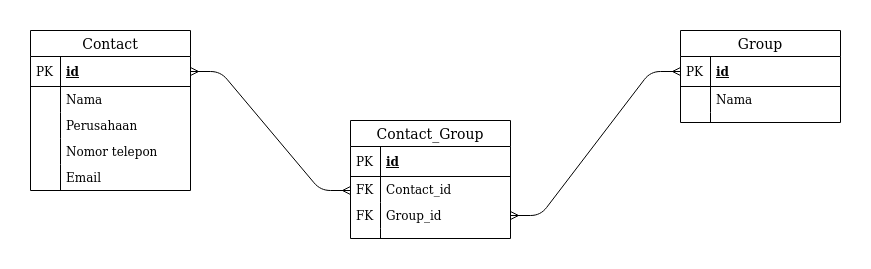

The diagram above was exported from draw.io. Its source (the exported page's mxGraphModel, read from the mxfile embedded in the PNG):
<mxGraphModel dx="1021" dy="535" grid="1" gridSize="10" guides="1" tooltips="1" connect="1" arrows="1" fold="1" page="1" pageScale="1" pageWidth="1100" pageHeight="850" math="0" shadow="0">
  <root>
    <mxCell id="0" />
    <mxCell id="1" parent="0" />
    <mxCell id="3flGb5Y1hFxMo2XGxMzb-1" value="Contact" style="swimlane;fontStyle=0;childLayout=stackLayout;horizontal=1;startSize=26;horizontalStack=0;resizeParent=1;resizeParentMax=0;resizeLast=0;collapsible=1;marginBottom=0;align=center;fontSize=14;" vertex="1" parent="1">
      <mxGeometry x="110" y="90" width="160" height="160" as="geometry" />
    </mxCell>
    <mxCell id="3flGb5Y1hFxMo2XGxMzb-2" value="id" style="shape=partialRectangle;top=0;left=0;right=0;bottom=1;align=left;verticalAlign=middle;fillColor=none;spacingLeft=34;spacingRight=4;overflow=hidden;rotatable=0;points=[[0,0.5],[1,0.5]];portConstraint=eastwest;dropTarget=0;fontStyle=5;fontSize=12;" vertex="1" parent="3flGb5Y1hFxMo2XGxMzb-1">
      <mxGeometry y="26" width="160" height="30" as="geometry" />
    </mxCell>
    <mxCell id="3flGb5Y1hFxMo2XGxMzb-3" value="PK" style="shape=partialRectangle;top=0;left=0;bottom=0;fillColor=none;align=left;verticalAlign=middle;spacingLeft=4;spacingRight=4;overflow=hidden;rotatable=0;points=[];portConstraint=eastwest;part=1;fontSize=12;" vertex="1" connectable="0" parent="3flGb5Y1hFxMo2XGxMzb-2">
      <mxGeometry width="30" height="30" as="geometry" />
    </mxCell>
    <mxCell id="3flGb5Y1hFxMo2XGxMzb-4" value="Nama" style="shape=partialRectangle;top=0;left=0;right=0;bottom=0;align=left;verticalAlign=top;fillColor=none;spacingLeft=34;spacingRight=4;overflow=hidden;rotatable=0;points=[[0,0.5],[1,0.5]];portConstraint=eastwest;dropTarget=0;fontSize=12;" vertex="1" parent="3flGb5Y1hFxMo2XGxMzb-1">
      <mxGeometry y="56" width="160" height="26" as="geometry" />
    </mxCell>
    <mxCell id="3flGb5Y1hFxMo2XGxMzb-5" value="" style="shape=partialRectangle;top=0;left=0;bottom=0;fillColor=none;align=left;verticalAlign=top;spacingLeft=4;spacingRight=4;overflow=hidden;rotatable=0;points=[];portConstraint=eastwest;part=1;fontSize=12;" vertex="1" connectable="0" parent="3flGb5Y1hFxMo2XGxMzb-4">
      <mxGeometry width="30" height="26" as="geometry" />
    </mxCell>
    <mxCell id="3flGb5Y1hFxMo2XGxMzb-6" value="Perusahaan" style="shape=partialRectangle;top=0;left=0;right=0;bottom=0;align=left;verticalAlign=top;fillColor=none;spacingLeft=34;spacingRight=4;overflow=hidden;rotatable=0;points=[[0,0.5],[1,0.5]];portConstraint=eastwest;dropTarget=0;fontSize=12;" vertex="1" parent="3flGb5Y1hFxMo2XGxMzb-1">
      <mxGeometry y="82" width="160" height="26" as="geometry" />
    </mxCell>
    <mxCell id="3flGb5Y1hFxMo2XGxMzb-7" value="" style="shape=partialRectangle;top=0;left=0;bottom=0;fillColor=none;align=left;verticalAlign=top;spacingLeft=4;spacingRight=4;overflow=hidden;rotatable=0;points=[];portConstraint=eastwest;part=1;fontSize=12;" vertex="1" connectable="0" parent="3flGb5Y1hFxMo2XGxMzb-6">
      <mxGeometry width="30" height="26" as="geometry" />
    </mxCell>
    <mxCell id="3flGb5Y1hFxMo2XGxMzb-8" value="Nomor telepon" style="shape=partialRectangle;top=0;left=0;right=0;bottom=0;align=left;verticalAlign=top;fillColor=none;spacingLeft=34;spacingRight=4;overflow=hidden;rotatable=0;points=[[0,0.5],[1,0.5]];portConstraint=eastwest;dropTarget=0;fontSize=12;" vertex="1" parent="3flGb5Y1hFxMo2XGxMzb-1">
      <mxGeometry y="108" width="160" height="26" as="geometry" />
    </mxCell>
    <mxCell id="3flGb5Y1hFxMo2XGxMzb-9" value="" style="shape=partialRectangle;top=0;left=0;bottom=0;fillColor=none;align=left;verticalAlign=top;spacingLeft=4;spacingRight=4;overflow=hidden;rotatable=0;points=[];portConstraint=eastwest;part=1;fontSize=12;" vertex="1" connectable="0" parent="3flGb5Y1hFxMo2XGxMzb-8">
      <mxGeometry width="30" height="26" as="geometry" />
    </mxCell>
    <mxCell id="3flGb5Y1hFxMo2XGxMzb-10" value="Email" style="shape=partialRectangle;top=0;left=0;right=0;bottom=0;align=left;verticalAlign=top;fillColor=none;spacingLeft=34;spacingRight=4;overflow=hidden;rotatable=0;points=[[0,0.5],[1,0.5]];portConstraint=eastwest;dropTarget=0;fontSize=12;" vertex="1" parent="3flGb5Y1hFxMo2XGxMzb-1">
      <mxGeometry y="134" width="160" height="26" as="geometry" />
    </mxCell>
    <mxCell id="3flGb5Y1hFxMo2XGxMzb-11" value="" style="shape=partialRectangle;top=0;left=0;bottom=0;fillColor=none;align=left;verticalAlign=top;spacingLeft=4;spacingRight=4;overflow=hidden;rotatable=0;points=[];portConstraint=eastwest;part=1;fontSize=12;" vertex="1" connectable="0" parent="3flGb5Y1hFxMo2XGxMzb-10">
      <mxGeometry width="30" height="26" as="geometry" />
    </mxCell>
    <mxCell id="3flGb5Y1hFxMo2XGxMzb-12" value="Group" style="swimlane;fontStyle=0;childLayout=stackLayout;horizontal=1;startSize=26;horizontalStack=0;resizeParent=1;resizeParentMax=0;resizeLast=0;collapsible=1;marginBottom=0;align=center;fontSize=14;" vertex="1" parent="1">
      <mxGeometry x="760" y="90" width="160" height="92" as="geometry" />
    </mxCell>
    <mxCell id="3flGb5Y1hFxMo2XGxMzb-13" value="id" style="shape=partialRectangle;top=0;left=0;right=0;bottom=1;align=left;verticalAlign=middle;fillColor=none;spacingLeft=34;spacingRight=4;overflow=hidden;rotatable=0;points=[[0,0.5],[1,0.5]];portConstraint=eastwest;dropTarget=0;fontStyle=5;fontSize=12;" vertex="1" parent="3flGb5Y1hFxMo2XGxMzb-12">
      <mxGeometry y="26" width="160" height="30" as="geometry" />
    </mxCell>
    <mxCell id="3flGb5Y1hFxMo2XGxMzb-14" value="PK" style="shape=partialRectangle;top=0;left=0;bottom=0;fillColor=none;align=left;verticalAlign=middle;spacingLeft=4;spacingRight=4;overflow=hidden;rotatable=0;points=[];portConstraint=eastwest;part=1;fontSize=12;" vertex="1" connectable="0" parent="3flGb5Y1hFxMo2XGxMzb-13">
      <mxGeometry width="30" height="30" as="geometry" />
    </mxCell>
    <mxCell id="3flGb5Y1hFxMo2XGxMzb-15" value="Nama" style="shape=partialRectangle;top=0;left=0;right=0;bottom=0;align=left;verticalAlign=top;fillColor=none;spacingLeft=34;spacingRight=4;overflow=hidden;rotatable=0;points=[[0,0.5],[1,0.5]];portConstraint=eastwest;dropTarget=0;fontSize=12;" vertex="1" parent="3flGb5Y1hFxMo2XGxMzb-12">
      <mxGeometry y="56" width="160" height="26" as="geometry" />
    </mxCell>
    <mxCell id="3flGb5Y1hFxMo2XGxMzb-16" value="" style="shape=partialRectangle;top=0;left=0;bottom=0;fillColor=none;align=left;verticalAlign=top;spacingLeft=4;spacingRight=4;overflow=hidden;rotatable=0;points=[];portConstraint=eastwest;part=1;fontSize=12;" vertex="1" connectable="0" parent="3flGb5Y1hFxMo2XGxMzb-15">
      <mxGeometry width="30" height="26" as="geometry" />
    </mxCell>
    <mxCell id="3flGb5Y1hFxMo2XGxMzb-21" value="" style="shape=partialRectangle;top=0;left=0;right=0;bottom=0;align=left;verticalAlign=top;fillColor=none;spacingLeft=34;spacingRight=4;overflow=hidden;rotatable=0;points=[[0,0.5],[1,0.5]];portConstraint=eastwest;dropTarget=0;fontSize=12;" vertex="1" parent="3flGb5Y1hFxMo2XGxMzb-12">
      <mxGeometry y="82" width="160" height="10" as="geometry" />
    </mxCell>
    <mxCell id="3flGb5Y1hFxMo2XGxMzb-22" value="" style="shape=partialRectangle;top=0;left=0;bottom=0;fillColor=none;align=left;verticalAlign=top;spacingLeft=4;spacingRight=4;overflow=hidden;rotatable=0;points=[];portConstraint=eastwest;part=1;fontSize=12;" vertex="1" connectable="0" parent="3flGb5Y1hFxMo2XGxMzb-21">
      <mxGeometry width="30" height="10" as="geometry" />
    </mxCell>
    <mxCell id="3flGb5Y1hFxMo2XGxMzb-23" value="Contact_Group" style="swimlane;fontStyle=0;childLayout=stackLayout;horizontal=1;startSize=26;horizontalStack=0;resizeParent=1;resizeParentMax=0;resizeLast=0;collapsible=1;marginBottom=0;align=center;fontSize=14;" vertex="1" parent="1">
      <mxGeometry x="430" y="180" width="160" height="118" as="geometry" />
    </mxCell>
    <mxCell id="3flGb5Y1hFxMo2XGxMzb-24" value="id" style="shape=partialRectangle;top=0;left=0;right=0;bottom=1;align=left;verticalAlign=middle;fillColor=none;spacingLeft=34;spacingRight=4;overflow=hidden;rotatable=0;points=[[0,0.5],[1,0.5]];portConstraint=eastwest;dropTarget=0;fontStyle=5;fontSize=12;" vertex="1" parent="3flGb5Y1hFxMo2XGxMzb-23">
      <mxGeometry y="26" width="160" height="30" as="geometry" />
    </mxCell>
    <mxCell id="3flGb5Y1hFxMo2XGxMzb-25" value="PK" style="shape=partialRectangle;top=0;left=0;bottom=0;fillColor=none;align=left;verticalAlign=middle;spacingLeft=4;spacingRight=4;overflow=hidden;rotatable=0;points=[];portConstraint=eastwest;part=1;fontSize=12;" vertex="1" connectable="0" parent="3flGb5Y1hFxMo2XGxMzb-24">
      <mxGeometry width="30" height="30" as="geometry" />
    </mxCell>
    <mxCell id="3flGb5Y1hFxMo2XGxMzb-26" value="Contact_id" style="shape=partialRectangle;top=0;left=0;right=0;bottom=0;align=left;verticalAlign=top;fillColor=none;spacingLeft=34;spacingRight=4;overflow=hidden;rotatable=0;points=[[0,0.5],[1,0.5]];portConstraint=eastwest;dropTarget=0;fontSize=12;" vertex="1" parent="3flGb5Y1hFxMo2XGxMzb-23">
      <mxGeometry y="56" width="160" height="26" as="geometry" />
    </mxCell>
    <mxCell id="3flGb5Y1hFxMo2XGxMzb-27" value="FK" style="shape=partialRectangle;top=0;left=0;bottom=0;fillColor=none;align=left;verticalAlign=top;spacingLeft=4;spacingRight=4;overflow=hidden;rotatable=0;points=[];portConstraint=eastwest;part=1;fontSize=12;" vertex="1" connectable="0" parent="3flGb5Y1hFxMo2XGxMzb-26">
      <mxGeometry width="30" height="26" as="geometry" />
    </mxCell>
    <mxCell id="3flGb5Y1hFxMo2XGxMzb-28" value="Group_id" style="shape=partialRectangle;top=0;left=0;right=0;bottom=0;align=left;verticalAlign=top;fillColor=none;spacingLeft=34;spacingRight=4;overflow=hidden;rotatable=0;points=[[0,0.5],[1,0.5]];portConstraint=eastwest;dropTarget=0;fontSize=12;" vertex="1" parent="3flGb5Y1hFxMo2XGxMzb-23">
      <mxGeometry y="82" width="160" height="26" as="geometry" />
    </mxCell>
    <mxCell id="3flGb5Y1hFxMo2XGxMzb-29" value="FK" style="shape=partialRectangle;top=0;left=0;bottom=0;fillColor=none;align=left;verticalAlign=top;spacingLeft=4;spacingRight=4;overflow=hidden;rotatable=0;points=[];portConstraint=eastwest;part=1;fontSize=12;" vertex="1" connectable="0" parent="3flGb5Y1hFxMo2XGxMzb-28">
      <mxGeometry width="30" height="26" as="geometry" />
    </mxCell>
    <mxCell id="3flGb5Y1hFxMo2XGxMzb-32" value="" style="shape=partialRectangle;top=0;left=0;right=0;bottom=0;align=left;verticalAlign=top;fillColor=none;spacingLeft=34;spacingRight=4;overflow=hidden;rotatable=0;points=[[0,0.5],[1,0.5]];portConstraint=eastwest;dropTarget=0;fontSize=12;" vertex="1" parent="3flGb5Y1hFxMo2XGxMzb-23">
      <mxGeometry y="108" width="160" height="10" as="geometry" />
    </mxCell>
    <mxCell id="3flGb5Y1hFxMo2XGxMzb-33" value="" style="shape=partialRectangle;top=0;left=0;bottom=0;fillColor=none;align=left;verticalAlign=top;spacingLeft=4;spacingRight=4;overflow=hidden;rotatable=0;points=[];portConstraint=eastwest;part=1;fontSize=12;" vertex="1" connectable="0" parent="3flGb5Y1hFxMo2XGxMzb-32">
      <mxGeometry width="30" height="10" as="geometry" />
    </mxCell>
    <mxCell id="3flGb5Y1hFxMo2XGxMzb-34" value="" style="edgeStyle=entityRelationEdgeStyle;fontSize=12;html=1;endArrow=ERmany;startArrow=ERmany;entryX=0;entryY=0.5;entryDx=0;entryDy=0;exitX=1;exitY=0.5;exitDx=0;exitDy=0;" edge="1" parent="1" source="3flGb5Y1hFxMo2XGxMzb-28" target="3flGb5Y1hFxMo2XGxMzb-13">
      <mxGeometry width="100" height="100" relative="1" as="geometry">
        <mxPoint x="660" y="230" as="sourcePoint" />
        <mxPoint x="760" y="130" as="targetPoint" />
      </mxGeometry>
    </mxCell>
    <mxCell id="3flGb5Y1hFxMo2XGxMzb-35" value="" style="edgeStyle=entityRelationEdgeStyle;fontSize=12;html=1;endArrow=ERmany;startArrow=ERmany;exitX=1;exitY=0.5;exitDx=0;exitDy=0;" edge="1" parent="1" source="3flGb5Y1hFxMo2XGxMzb-2">
      <mxGeometry width="100" height="100" relative="1" as="geometry">
        <mxPoint x="330" y="350" as="sourcePoint" />
        <mxPoint x="430" y="250" as="targetPoint" />
      </mxGeometry>
    </mxCell>
  </root>
</mxGraphModel>